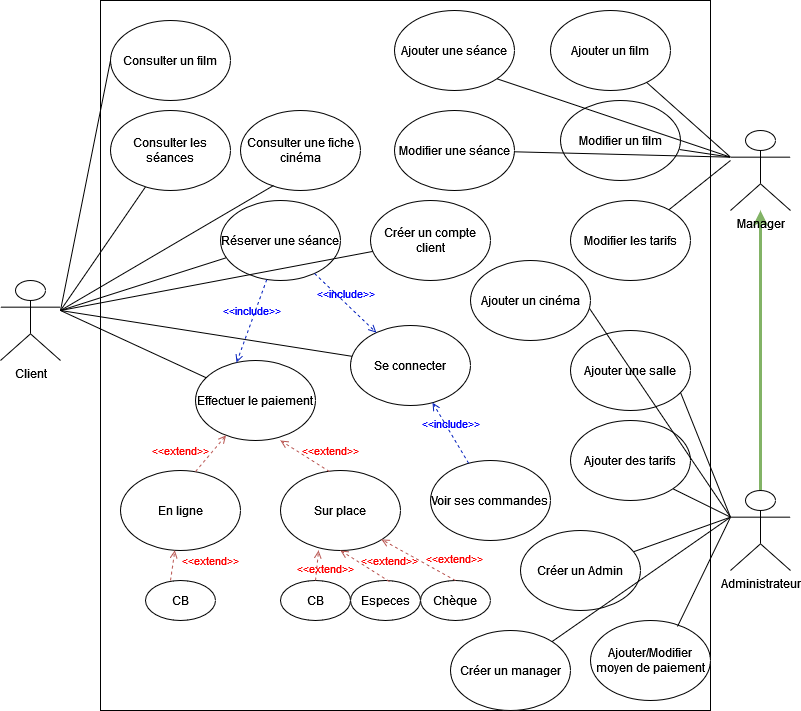

The diagram above was exported from draw.io. Its source (the exported page's mxGraphModel, read from the mxfile embedded in the PNG):
<mxGraphModel dx="1434" dy="718" grid="1" gridSize="10" guides="1" tooltips="1" connect="1" arrows="1" fold="1" page="1" pageScale="1" pageWidth="827" pageHeight="1169" math="0" shadow="0">
  <root>
    <mxCell id="0" />
    <mxCell id="1" parent="0" />
    <mxCell id="WGamhSOrhu3OlD3OgvMv-7" value="&lt;div&gt;Client&lt;/div&gt;" style="shape=umlActor;verticalLabelPosition=bottom;verticalAlign=top;html=1;" parent="1" vertex="1">
      <mxGeometry x="20" y="290" width="60" height="80" as="geometry" />
    </mxCell>
    <mxCell id="_iwV7GIYPiQPAaWI4HdN-10" value="" style="edgeStyle=orthogonalEdgeStyle;rounded=0;orthogonalLoop=1;jettySize=auto;html=1;fontColor=none;labelBackgroundColor=none;labelBorderColor=none;noLabel=1;fillColor=#d5e8d4;strokeColor=#82b366;gradientColor=#97d077;strokeWidth=3;" edge="1" parent="1" source="WGamhSOrhu3OlD3OgvMv-8" target="_iwV7GIYPiQPAaWI4HdN-9">
      <mxGeometry relative="1" as="geometry" />
    </mxCell>
    <mxCell id="WGamhSOrhu3OlD3OgvMv-8" value="Administrateur" style="shape=umlActor;verticalLabelPosition=bottom;verticalAlign=top;html=1;" parent="1" vertex="1">
      <mxGeometry x="750" y="500" width="60" height="80" as="geometry" />
    </mxCell>
    <mxCell id="_iwV7GIYPiQPAaWI4HdN-1" value="" style="rounded=0;whiteSpace=wrap;html=1;" vertex="1" parent="1">
      <mxGeometry x="120" y="10" width="610" height="710" as="geometry" />
    </mxCell>
    <mxCell id="_iwV7GIYPiQPAaWI4HdN-9" value="Manager" style="shape=umlActor;verticalLabelPosition=bottom;verticalAlign=top;html=1;" vertex="1" parent="1">
      <mxGeometry x="750" y="140" width="60" height="80" as="geometry" />
    </mxCell>
    <mxCell id="_iwV7GIYPiQPAaWI4HdN-11" value="Consulter un film" style="ellipse;whiteSpace=wrap;html=1;" vertex="1" parent="1">
      <mxGeometry x="130" y="30" width="120" height="80" as="geometry" />
    </mxCell>
    <mxCell id="_iwV7GIYPiQPAaWI4HdN-12" value="Modifier les tarifs" style="ellipse;whiteSpace=wrap;html=1;" vertex="1" parent="1">
      <mxGeometry x="590" y="210" width="120" height="80" as="geometry" />
    </mxCell>
    <mxCell id="_iwV7GIYPiQPAaWI4HdN-14" value="Ajouter des tarifs" style="ellipse;whiteSpace=wrap;html=1;" vertex="1" parent="1">
      <mxGeometry x="590" y="430" width="120" height="80" as="geometry" />
    </mxCell>
    <mxCell id="_iwV7GIYPiQPAaWI4HdN-15" value="Consulter les séances" style="ellipse;whiteSpace=wrap;html=1;" vertex="1" parent="1">
      <mxGeometry x="130" y="120" width="120" height="80" as="geometry" />
    </mxCell>
    <mxCell id="_iwV7GIYPiQPAaWI4HdN-17" value="Réserver une séance" style="ellipse;whiteSpace=wrap;html=1;" vertex="1" parent="1">
      <mxGeometry x="240" y="210" width="120" height="80" as="geometry" />
    </mxCell>
    <mxCell id="_iwV7GIYPiQPAaWI4HdN-19" value="Ajouter une salle " style="ellipse;whiteSpace=wrap;html=1;" vertex="1" parent="1">
      <mxGeometry x="590" y="340" width="120" height="80" as="geometry" />
    </mxCell>
    <mxCell id="_iwV7GIYPiQPAaWI4HdN-21" value="Effectuer le paiement" style="ellipse;whiteSpace=wrap;html=1;" vertex="1" parent="1">
      <mxGeometry x="215" y="370" width="120" height="80" as="geometry" />
    </mxCell>
    <mxCell id="_iwV7GIYPiQPAaWI4HdN-23" value="Ajouter un cinéma" style="ellipse;whiteSpace=wrap;html=1;" vertex="1" parent="1">
      <mxGeometry x="490" y="270" width="120" height="80" as="geometry" />
    </mxCell>
    <mxCell id="_iwV7GIYPiQPAaWI4HdN-24" value="Créer un manager" style="ellipse;whiteSpace=wrap;html=1;" vertex="1" parent="1">
      <mxGeometry x="470" y="640" width="120" height="80" as="geometry" />
    </mxCell>
    <mxCell id="_iwV7GIYPiQPAaWI4HdN-34" value="En ligne" style="ellipse;whiteSpace=wrap;html=1;" vertex="1" parent="1">
      <mxGeometry x="140" y="480" width="120" height="80" as="geometry" />
    </mxCell>
    <mxCell id="_iwV7GIYPiQPAaWI4HdN-36" value="Créer un compte client" style="ellipse;whiteSpace=wrap;html=1;" vertex="1" parent="1">
      <mxGeometry x="390" y="210" width="120" height="80" as="geometry" />
    </mxCell>
    <mxCell id="_iwV7GIYPiQPAaWI4HdN-38" value="CB" style="ellipse;whiteSpace=wrap;html=1;" vertex="1" parent="1">
      <mxGeometry x="165" y="590" width="70" height="40" as="geometry" />
    </mxCell>
    <mxCell id="_iwV7GIYPiQPAaWI4HdN-39" value="Modifier une séance" style="ellipse;whiteSpace=wrap;html=1;" vertex="1" parent="1">
      <mxGeometry x="414" y="120" width="120" height="80" as="geometry" />
    </mxCell>
    <mxCell id="_iwV7GIYPiQPAaWI4HdN-40" value="Créer un Admin" style="ellipse;whiteSpace=wrap;html=1;" vertex="1" parent="1">
      <mxGeometry x="540" y="540" width="120" height="80" as="geometry" />
    </mxCell>
    <mxCell id="_iwV7GIYPiQPAaWI4HdN-41" value="Ajouter/Modifier moyen de paiement" style="ellipse;whiteSpace=wrap;html=1;" vertex="1" parent="1">
      <mxGeometry x="610" y="630" width="120" height="80" as="geometry" />
    </mxCell>
    <mxCell id="_iwV7GIYPiQPAaWI4HdN-42" value="Consulter une fiche cinéma" style="ellipse;whiteSpace=wrap;html=1;" vertex="1" parent="1">
      <mxGeometry x="260" y="120" width="120" height="80" as="geometry" />
    </mxCell>
    <mxCell id="_iwV7GIYPiQPAaWI4HdN-43" value="Modifier un film" style="ellipse;whiteSpace=wrap;html=1;" vertex="1" parent="1">
      <mxGeometry x="580" y="110" width="120" height="80" as="geometry" />
    </mxCell>
    <mxCell id="_iwV7GIYPiQPAaWI4HdN-44" value="Ajouter une séance" style="ellipse;whiteSpace=wrap;html=1;" vertex="1" parent="1">
      <mxGeometry x="414" y="20" width="120" height="80" as="geometry" />
    </mxCell>
    <mxCell id="_iwV7GIYPiQPAaWI4HdN-45" value="Ajouter un film" style="ellipse;whiteSpace=wrap;html=1;" vertex="1" parent="1">
      <mxGeometry x="570" y="20" width="120" height="80" as="geometry" />
    </mxCell>
    <mxCell id="_iwV7GIYPiQPAaWI4HdN-46" value="Sur place" style="ellipse;whiteSpace=wrap;html=1;" vertex="1" parent="1">
      <mxGeometry x="300" y="480" width="120" height="80" as="geometry" />
    </mxCell>
    <mxCell id="_iwV7GIYPiQPAaWI4HdN-47" value="Chèque" style="ellipse;whiteSpace=wrap;html=1;" vertex="1" parent="1">
      <mxGeometry x="440" y="590" width="70" height="40" as="geometry" />
    </mxCell>
    <mxCell id="_iwV7GIYPiQPAaWI4HdN-48" value="Especes" style="ellipse;whiteSpace=wrap;html=1;" vertex="1" parent="1">
      <mxGeometry x="370" y="590" width="70" height="40" as="geometry" />
    </mxCell>
    <mxCell id="_iwV7GIYPiQPAaWI4HdN-49" value="CB" style="ellipse;whiteSpace=wrap;html=1;" vertex="1" parent="1">
      <mxGeometry x="300" y="590" width="70" height="40" as="geometry" />
    </mxCell>
    <mxCell id="_iwV7GIYPiQPAaWI4HdN-50" value="&lt;div&gt;Se connecter&lt;/div&gt;" style="ellipse;whiteSpace=wrap;html=1;" vertex="1" parent="1">
      <mxGeometry x="370" y="335" width="120" height="80" as="geometry" />
    </mxCell>
    <mxCell id="_iwV7GIYPiQPAaWI4HdN-51" style="edgeStyle=orthogonalEdgeStyle;rounded=0;orthogonalLoop=1;jettySize=auto;html=1;exitX=0.5;exitY=1;exitDx=0;exitDy=0;" edge="1" parent="1" source="_iwV7GIYPiQPAaWI4HdN-38" target="_iwV7GIYPiQPAaWI4HdN-38">
      <mxGeometry relative="1" as="geometry" />
    </mxCell>
    <mxCell id="_iwV7GIYPiQPAaWI4HdN-52" value="&lt;div&gt;Voir ses commandes&lt;br&gt;&lt;/div&gt;" style="ellipse;whiteSpace=wrap;html=1;" vertex="1" parent="1">
      <mxGeometry x="450" y="470" width="120" height="80" as="geometry" />
    </mxCell>
    <mxCell id="_iwV7GIYPiQPAaWI4HdN-56" value="&lt;font color=&quot;#0000FF&quot;&gt;&amp;lt;&amp;lt;include&amp;gt;&amp;gt;&lt;/font&gt;" style="html=1;verticalAlign=bottom;labelBackgroundColor=none;endArrow=open;endFill=0;dashed=1;rounded=0;entryX=0.342;entryY=0.025;entryDx=0;entryDy=0;entryPerimeter=0;fillColor=#0050ef;strokeColor=#001DBC;" edge="1" parent="1" source="_iwV7GIYPiQPAaWI4HdN-17" target="_iwV7GIYPiQPAaWI4HdN-21">
      <mxGeometry width="160" relative="1" as="geometry">
        <mxPoint x="150" y="350" as="sourcePoint" />
        <mxPoint x="310" y="350" as="targetPoint" />
      </mxGeometry>
    </mxCell>
    <mxCell id="_iwV7GIYPiQPAaWI4HdN-58" value="&lt;font color=&quot;#0000ff&quot;&gt;&amp;lt;&amp;lt;include&amp;gt;&amp;gt;&lt;/font&gt;" style="html=1;verticalAlign=bottom;labelBackgroundColor=none;endArrow=open;endFill=0;dashed=1;rounded=0;fillColor=#0050ef;strokeColor=#001DBC;" edge="1" parent="1" source="_iwV7GIYPiQPAaWI4HdN-52" target="_iwV7GIYPiQPAaWI4HdN-50">
      <mxGeometry width="160" relative="1" as="geometry">
        <mxPoint x="330" y="340" as="sourcePoint" />
        <mxPoint x="490" y="340" as="targetPoint" />
      </mxGeometry>
    </mxCell>
    <mxCell id="_iwV7GIYPiQPAaWI4HdN-59" value="&lt;font color=&quot;#ff0000&quot;&gt;&amp;lt;&amp;lt;extend&amp;gt;&amp;gt;&lt;/font&gt;" style="html=1;verticalAlign=bottom;labelBackgroundColor=none;endArrow=open;endFill=0;dashed=1;rounded=0;entryX=0.708;entryY=1;entryDx=0;entryDy=0;entryPerimeter=0;exitX=0.408;exitY=0.013;exitDx=0;exitDy=0;exitPerimeter=0;fillColor=#f8cecc;gradientColor=#ea6b66;strokeColor=#b85450;" edge="1" parent="1" source="_iwV7GIYPiQPAaWI4HdN-46" target="_iwV7GIYPiQPAaWI4HdN-21">
      <mxGeometry x="-0.8276" y="-10" width="160" relative="1" as="geometry">
        <mxPoint x="330" y="369" as="sourcePoint" />
        <mxPoint x="490" y="369" as="targetPoint" />
        <mxPoint as="offset" />
      </mxGeometry>
    </mxCell>
    <mxCell id="_iwV7GIYPiQPAaWI4HdN-60" value="&lt;font color=&quot;#ff0000&quot;&gt;&amp;lt;&amp;lt;extend&amp;gt;&amp;gt;&lt;/font&gt;" style="html=1;verticalAlign=bottom;labelBackgroundColor=none;endArrow=open;endFill=0;dashed=1;rounded=0;exitX=0.408;exitY=0.013;exitDx=0;exitDy=0;exitPerimeter=0;fillColor=#f8cecc;gradientColor=#ea6b66;strokeColor=#b85450;" edge="1" parent="1" target="_iwV7GIYPiQPAaWI4HdN-21">
      <mxGeometry x="-1" y="19" width="160" relative="1" as="geometry">
        <mxPoint x="215.00000000000003" y="481.03999999999996" as="sourcePoint" />
        <mxPoint x="166.00000000000003" y="450" as="targetPoint" />
        <mxPoint y="1" as="offset" />
      </mxGeometry>
    </mxCell>
    <mxCell id="_iwV7GIYPiQPAaWI4HdN-61" style="edgeStyle=orthogonalEdgeStyle;rounded=0;orthogonalLoop=1;jettySize=auto;html=1;exitX=0.5;exitY=1;exitDx=0;exitDy=0;" edge="1" parent="1" source="_iwV7GIYPiQPAaWI4HdN-38" target="_iwV7GIYPiQPAaWI4HdN-38">
      <mxGeometry relative="1" as="geometry" />
    </mxCell>
    <mxCell id="_iwV7GIYPiQPAaWI4HdN-63" value="&lt;font color=&quot;#ff0000&quot;&gt;&amp;lt;&amp;lt;extend&amp;gt;&amp;gt;&lt;/font&gt;" style="html=1;verticalAlign=bottom;labelBackgroundColor=none;endArrow=open;endFill=0;dashed=1;rounded=0;fillColor=#f8cecc;gradientColor=#ea6b66;strokeColor=#b85450;" edge="1" parent="1" target="_iwV7GIYPiQPAaWI4HdN-34">
      <mxGeometry x="0.0205" y="-38" width="160" relative="1" as="geometry">
        <mxPoint x="190" y="590" as="sourcePoint" />
        <mxPoint x="350" y="590" as="targetPoint" />
        <mxPoint as="offset" />
      </mxGeometry>
    </mxCell>
    <mxCell id="_iwV7GIYPiQPAaWI4HdN-64" value="&lt;font color=&quot;#ff0000&quot;&gt;&amp;lt;&amp;lt;extend&amp;gt;&amp;gt;&lt;/font&gt;" style="html=1;verticalAlign=bottom;labelBackgroundColor=none;endArrow=open;endFill=0;dashed=1;rounded=0;entryX=0.708;entryY=1;entryDx=0;entryDy=0;entryPerimeter=0;exitX=0.5;exitY=0;exitDx=0;exitDy=0;fillColor=#f8cecc;gradientColor=#ea6b66;strokeColor=#b85450;" edge="1" parent="1" source="_iwV7GIYPiQPAaWI4HdN-47">
      <mxGeometry x="-0.8266" y="-10" width="160" relative="1" as="geometry">
        <mxPoint x="450.00000000000006" y="580" as="sourcePoint" />
        <mxPoint x="401.00000000000006" y="548.96" as="targetPoint" />
        <mxPoint as="offset" />
      </mxGeometry>
    </mxCell>
    <mxCell id="_iwV7GIYPiQPAaWI4HdN-65" value="&lt;font color=&quot;#ff0000&quot;&gt;&amp;lt;&amp;lt;extend&amp;gt;&amp;gt;&lt;/font&gt;" style="html=1;verticalAlign=bottom;labelBackgroundColor=none;endArrow=open;endFill=0;dashed=1;rounded=0;entryX=0.708;entryY=1;entryDx=0;entryDy=0;entryPerimeter=0;exitX=0.408;exitY=0.013;exitDx=0;exitDy=0;exitPerimeter=0;fillColor=#f8cecc;gradientColor=#ea6b66;strokeColor=#b85450;" edge="1" parent="1">
      <mxGeometry x="-0.7963" y="-9" width="160" relative="1" as="geometry">
        <mxPoint x="409.00000000000006" y="591.04" as="sourcePoint" />
        <mxPoint x="360.00000000000006" y="560" as="targetPoint" />
        <mxPoint as="offset" />
      </mxGeometry>
    </mxCell>
    <mxCell id="_iwV7GIYPiQPAaWI4HdN-66" value="&lt;font color=&quot;#ff0000&quot;&gt;&amp;lt;&amp;lt;extend&amp;gt;&amp;gt;&lt;/font&gt;" style="html=1;verticalAlign=bottom;labelBackgroundColor=none;endArrow=open;endFill=0;dashed=1;rounded=0;entryX=0.317;entryY=1;entryDx=0;entryDy=0;entryPerimeter=0;exitX=0.5;exitY=0;exitDx=0;exitDy=0;fillColor=#f8cecc;gradientColor=#ea6b66;strokeColor=#b85450;" edge="1" parent="1" source="_iwV7GIYPiQPAaWI4HdN-49" target="_iwV7GIYPiQPAaWI4HdN-46">
      <mxGeometry x="-0.8266" y="-10" width="160" relative="1" as="geometry">
        <mxPoint x="388.96000000000004" y="521.04" as="sourcePoint" />
        <mxPoint x="339.96000000000004" y="490" as="targetPoint" />
        <mxPoint as="offset" />
      </mxGeometry>
    </mxCell>
    <mxCell id="_iwV7GIYPiQPAaWI4HdN-67" value="&lt;font color=&quot;#0000FF&quot;&gt;&amp;lt;&amp;lt;include&amp;gt;&amp;gt;&lt;/font&gt;" style="html=1;verticalAlign=bottom;labelBackgroundColor=none;endArrow=open;endFill=0;dashed=1;rounded=0;fillColor=#0050ef;strokeColor=#001DBC;" edge="1" parent="1" source="_iwV7GIYPiQPAaWI4HdN-17" target="_iwV7GIYPiQPAaWI4HdN-50">
      <mxGeometry width="160" relative="1" as="geometry">
        <mxPoint x="330" y="370" as="sourcePoint" />
        <mxPoint x="490" y="370" as="targetPoint" />
      </mxGeometry>
    </mxCell>
    <mxCell id="_iwV7GIYPiQPAaWI4HdN-68" value="" style="endArrow=none;html=1;rounded=0;entryX=0;entryY=0.5;entryDx=0;entryDy=0;" edge="1" parent="1" target="_iwV7GIYPiQPAaWI4HdN-11">
      <mxGeometry width="50" height="50" relative="1" as="geometry">
        <mxPoint x="80" y="320" as="sourcePoint" />
        <mxPoint x="-10" y="230" as="targetPoint" />
      </mxGeometry>
    </mxCell>
    <mxCell id="_iwV7GIYPiQPAaWI4HdN-69" value="" style="endArrow=none;html=1;rounded=0;" edge="1" parent="1" target="_iwV7GIYPiQPAaWI4HdN-15">
      <mxGeometry width="50" height="50" relative="1" as="geometry">
        <mxPoint x="80" y="320" as="sourcePoint" />
        <mxPoint x="130" y="270" as="targetPoint" />
      </mxGeometry>
    </mxCell>
    <mxCell id="_iwV7GIYPiQPAaWI4HdN-70" value="" style="endArrow=none;html=1;rounded=0;entryX=0.275;entryY=0.938;entryDx=0;entryDy=0;entryPerimeter=0;" edge="1" parent="1" target="_iwV7GIYPiQPAaWI4HdN-42">
      <mxGeometry width="50" height="50" relative="1" as="geometry">
        <mxPoint x="80" y="320" as="sourcePoint" />
        <mxPoint x="175.0007173704164" y="206.36259291575834" as="targetPoint" />
      </mxGeometry>
    </mxCell>
    <mxCell id="_iwV7GIYPiQPAaWI4HdN-71" value="" style="endArrow=none;html=1;rounded=0;" edge="1" parent="1" target="_iwV7GIYPiQPAaWI4HdN-17">
      <mxGeometry width="50" height="50" relative="1" as="geometry">
        <mxPoint x="80" y="320" as="sourcePoint" />
        <mxPoint x="185.0007173704164" y="216.36259291575834" as="targetPoint" />
      </mxGeometry>
    </mxCell>
    <mxCell id="_iwV7GIYPiQPAaWI4HdN-72" value="" style="endArrow=none;html=1;rounded=0;" edge="1" parent="1" target="_iwV7GIYPiQPAaWI4HdN-36">
      <mxGeometry width="50" height="50" relative="1" as="geometry">
        <mxPoint x="80" y="320" as="sourcePoint" />
        <mxPoint x="195.0007173704164" y="226.36259291575834" as="targetPoint" />
      </mxGeometry>
    </mxCell>
    <mxCell id="_iwV7GIYPiQPAaWI4HdN-73" value="" style="endArrow=none;html=1;rounded=0;" edge="1" parent="1" target="_iwV7GIYPiQPAaWI4HdN-50">
      <mxGeometry width="50" height="50" relative="1" as="geometry">
        <mxPoint x="80" y="320" as="sourcePoint" />
        <mxPoint x="440" y="350" as="targetPoint" />
      </mxGeometry>
    </mxCell>
    <mxCell id="_iwV7GIYPiQPAaWI4HdN-74" value="" style="endArrow=none;html=1;rounded=0;" edge="1" parent="1" target="_iwV7GIYPiQPAaWI4HdN-21">
      <mxGeometry width="50" height="50" relative="1" as="geometry">
        <mxPoint x="80" y="320" as="sourcePoint" />
        <mxPoint x="440" y="350" as="targetPoint" />
      </mxGeometry>
    </mxCell>
    <mxCell id="_iwV7GIYPiQPAaWI4HdN-75" value="" style="endArrow=none;html=1;rounded=0;" edge="1" parent="1">
      <mxGeometry width="50" height="50" relative="1" as="geometry">
        <mxPoint x="80" y="320" as="sourcePoint" />
        <mxPoint x="80" y="320" as="targetPoint" />
      </mxGeometry>
    </mxCell>
    <mxCell id="_iwV7GIYPiQPAaWI4HdN-78" value="" style="endArrow=none;html=1;rounded=0;entryX=0;entryY=0.3333333333333333;entryDx=0;entryDy=0;entryPerimeter=0;" edge="1" parent="1" source="_iwV7GIYPiQPAaWI4HdN-45" target="_iwV7GIYPiQPAaWI4HdN-9">
      <mxGeometry width="50" height="50" relative="1" as="geometry">
        <mxPoint x="390" y="400" as="sourcePoint" />
        <mxPoint x="440" y="350" as="targetPoint" />
      </mxGeometry>
    </mxCell>
    <mxCell id="_iwV7GIYPiQPAaWI4HdN-79" value="" style="endArrow=none;html=1;rounded=0;entryX=0;entryY=0.3333333333333333;entryDx=0;entryDy=0;entryPerimeter=0;exitX=1;exitY=1;exitDx=0;exitDy=0;" edge="1" parent="1" source="_iwV7GIYPiQPAaWI4HdN-44" target="_iwV7GIYPiQPAaWI4HdN-9">
      <mxGeometry width="50" height="50" relative="1" as="geometry">
        <mxPoint x="676.1444143547124" y="101.92756601332917" as="sourcePoint" />
        <mxPoint x="760" y="176.66666666666663" as="targetPoint" />
      </mxGeometry>
    </mxCell>
    <mxCell id="_iwV7GIYPiQPAaWI4HdN-80" value="" style="endArrow=none;html=1;rounded=0;entryX=0;entryY=0.3333333333333333;entryDx=0;entryDy=0;entryPerimeter=0;exitX=0.992;exitY=0.613;exitDx=0;exitDy=0;exitPerimeter=0;" edge="1" parent="1" source="_iwV7GIYPiQPAaWI4HdN-43" target="_iwV7GIYPiQPAaWI4HdN-9">
      <mxGeometry width="50" height="50" relative="1" as="geometry">
        <mxPoint x="686.1444143547124" y="111.92756601332917" as="sourcePoint" />
        <mxPoint x="770" y="186.66666666666663" as="targetPoint" />
      </mxGeometry>
    </mxCell>
    <mxCell id="_iwV7GIYPiQPAaWI4HdN-81" value="" style="endArrow=none;html=1;rounded=0;entryX=0;entryY=0.3333333333333333;entryDx=0;entryDy=0;entryPerimeter=0;" edge="1" parent="1" source="_iwV7GIYPiQPAaWI4HdN-39" target="_iwV7GIYPiQPAaWI4HdN-9">
      <mxGeometry width="50" height="50" relative="1" as="geometry">
        <mxPoint x="696.1444143547124" y="121.92756601332917" as="sourcePoint" />
        <mxPoint x="780" y="196.66666666666663" as="targetPoint" />
      </mxGeometry>
    </mxCell>
    <mxCell id="_iwV7GIYPiQPAaWI4HdN-82" value="" style="endArrow=none;html=1;rounded=0;" edge="1" parent="1" source="_iwV7GIYPiQPAaWI4HdN-12">
      <mxGeometry width="50" height="50" relative="1" as="geometry">
        <mxPoint x="706.1444143547124" y="131.92756601332917" as="sourcePoint" />
        <mxPoint x="750" y="170" as="targetPoint" />
      </mxGeometry>
    </mxCell>
    <mxCell id="_iwV7GIYPiQPAaWI4HdN-83" value="" style="endArrow=none;html=1;rounded=0;entryX=0;entryY=0.3333333333333333;entryDx=0;entryDy=0;entryPerimeter=0;exitX=0.992;exitY=0.6;exitDx=0;exitDy=0;exitPerimeter=0;" edge="1" parent="1" source="_iwV7GIYPiQPAaWI4HdN-23" target="WGamhSOrhu3OlD3OgvMv-8">
      <mxGeometry width="50" height="50" relative="1" as="geometry">
        <mxPoint x="716.1444143547124" y="141.92756601332917" as="sourcePoint" />
        <mxPoint x="800" y="216.66666666666663" as="targetPoint" />
      </mxGeometry>
    </mxCell>
    <mxCell id="_iwV7GIYPiQPAaWI4HdN-84" value="" style="endArrow=none;html=1;rounded=0;exitX=0.917;exitY=0.775;exitDx=0;exitDy=0;exitPerimeter=0;entryX=0;entryY=0.3333333333333333;entryDx=0;entryDy=0;entryPerimeter=0;" edge="1" parent="1" source="_iwV7GIYPiQPAaWI4HdN-19" target="WGamhSOrhu3OlD3OgvMv-8">
      <mxGeometry width="50" height="50" relative="1" as="geometry">
        <mxPoint x="619.04" y="328" as="sourcePoint" />
        <mxPoint x="750" y="520" as="targetPoint" />
      </mxGeometry>
    </mxCell>
    <mxCell id="_iwV7GIYPiQPAaWI4HdN-85" value="" style="endArrow=none;html=1;rounded=0;exitX=1;exitY=1;exitDx=0;exitDy=0;entryX=0;entryY=0.3333333333333333;entryDx=0;entryDy=0;entryPerimeter=0;" edge="1" parent="1" source="_iwV7GIYPiQPAaWI4HdN-14" target="WGamhSOrhu3OlD3OgvMv-8">
      <mxGeometry width="50" height="50" relative="1" as="geometry">
        <mxPoint x="710.04" y="412" as="sourcePoint" />
        <mxPoint x="760" y="536.6666666666667" as="targetPoint" />
      </mxGeometry>
    </mxCell>
    <mxCell id="_iwV7GIYPiQPAaWI4HdN-86" value="" style="endArrow=none;html=1;rounded=0;entryX=0;entryY=0.3333333333333333;entryDx=0;entryDy=0;entryPerimeter=0;" edge="1" parent="1" source="_iwV7GIYPiQPAaWI4HdN-40" target="WGamhSOrhu3OlD3OgvMv-8">
      <mxGeometry width="50" height="50" relative="1" as="geometry">
        <mxPoint x="720.04" y="422" as="sourcePoint" />
        <mxPoint x="770" y="546.6666666666667" as="targetPoint" />
      </mxGeometry>
    </mxCell>
    <mxCell id="_iwV7GIYPiQPAaWI4HdN-87" value="" style="endArrow=none;html=1;exitX=0.725;exitY=0.075;exitDx=0;exitDy=0;exitPerimeter=0;entryX=0;entryY=0.3333333333333333;entryDx=0;entryDy=0;entryPerimeter=0;rounded=0;shadow=0;" edge="1" parent="1" source="_iwV7GIYPiQPAaWI4HdN-41" target="WGamhSOrhu3OlD3OgvMv-8">
      <mxGeometry width="50" height="50" relative="1" as="geometry">
        <mxPoint x="730.04" y="432" as="sourcePoint" />
        <mxPoint x="780" y="556.6666666666667" as="targetPoint" />
      </mxGeometry>
    </mxCell>
    <mxCell id="_iwV7GIYPiQPAaWI4HdN-88" value="" style="endArrow=none;html=1;rounded=0;entryX=0;entryY=0.3333333333333333;entryDx=0;entryDy=0;entryPerimeter=0;" edge="1" parent="1" source="_iwV7GIYPiQPAaWI4HdN-24" target="WGamhSOrhu3OlD3OgvMv-8">
      <mxGeometry width="50" height="50" relative="1" as="geometry">
        <mxPoint x="740.04" y="442" as="sourcePoint" />
        <mxPoint x="790" y="566.6666666666667" as="targetPoint" />
      </mxGeometry>
    </mxCell>
  </root>
</mxGraphModel>